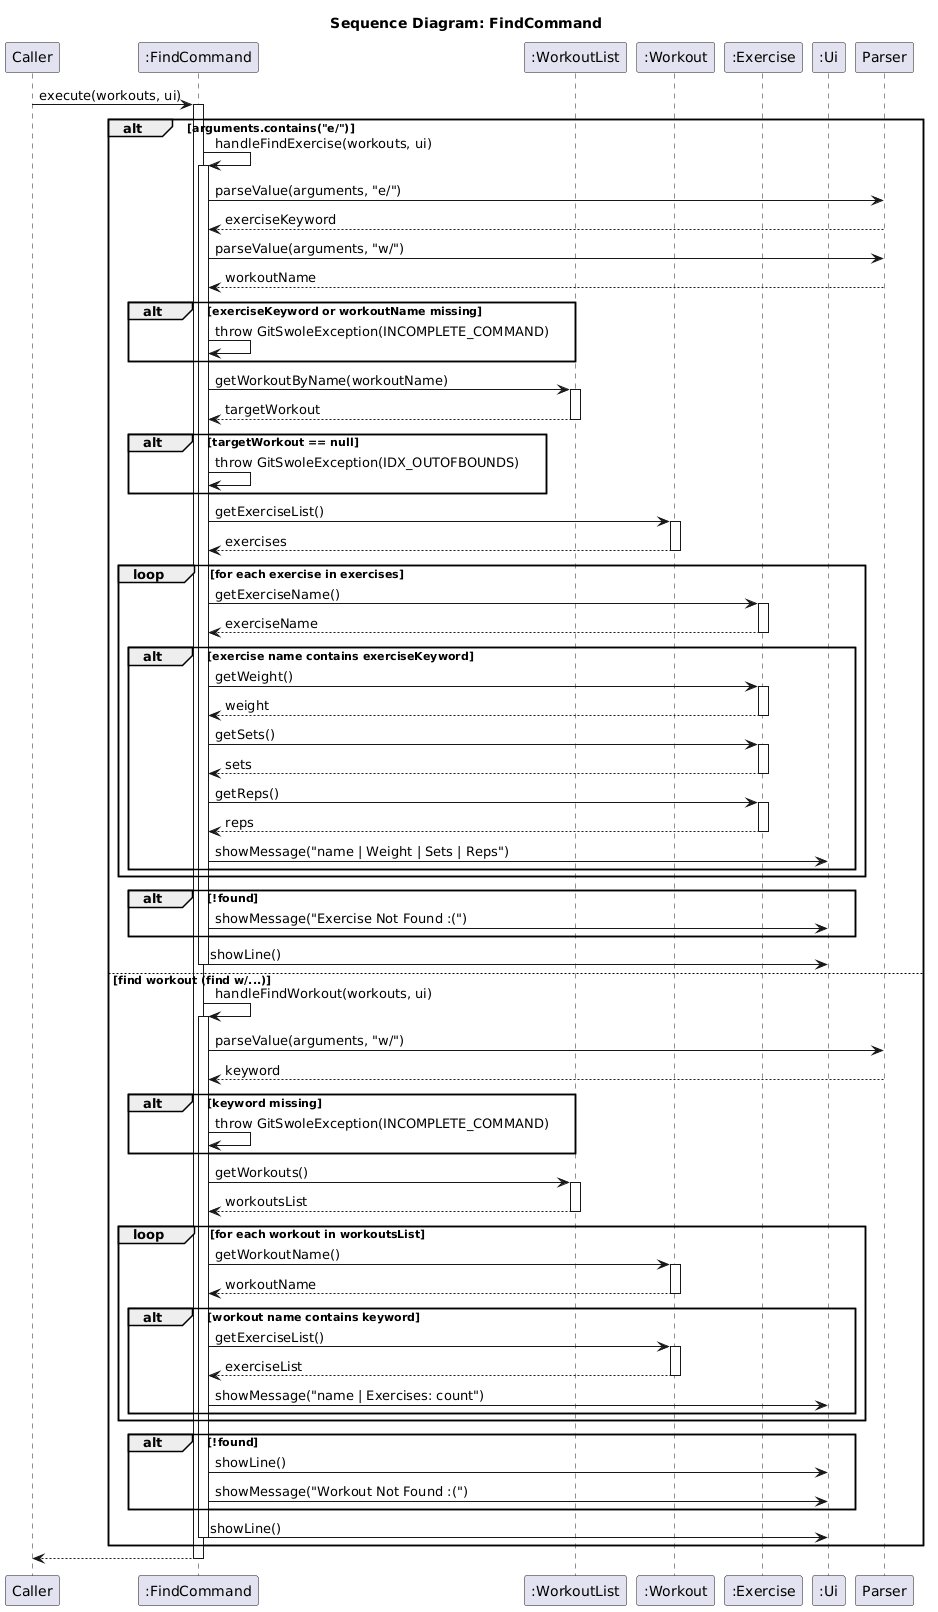

The diagram above was rendered by PlantUML. Its source (embedded in the PNG):
@startuml
title Sequence Diagram: FindCommand

participant "Caller" as Caller
participant ":FindCommand" as Command
participant ":WorkoutList" as WorkoutList
participant ":Workout" as Workout
participant ":Exercise" as Exercise
participant ":Ui" as Ui
participant "Parser" as Parser

Caller -> Command : execute(workouts, ui)
activate Command

alt arguments.contains("e/")
    Command -> Command : handleFindExercise(workouts, ui)
    activate Command

    Command -> Parser : parseValue(arguments, "e/")
    Parser --> Command : exerciseKeyword
    Command -> Parser : parseValue(arguments, "w/")
    Parser --> Command : workoutName

    alt exerciseKeyword or workoutName missing
        Command -> Command : throw GitSwoleException(INCOMPLETE_COMMAND)
    end

    Command -> WorkoutList : getWorkoutByName(workoutName)
    activate WorkoutList
    WorkoutList --> Command : targetWorkout
    deactivate WorkoutList

    alt targetWorkout == null
        Command -> Command : throw GitSwoleException(IDX_OUTOFBOUNDS)
    end

    Command -> Workout : getExerciseList()
    activate Workout
    Workout --> Command : exercises
    deactivate Workout

    loop for each exercise in exercises
        Command -> Exercise : getExerciseName()
        activate Exercise
        Exercise --> Command : exerciseName
        deactivate Exercise

        alt exercise name contains exerciseKeyword
            Command -> Exercise : getWeight()
            activate Exercise
            Exercise --> Command : weight
            deactivate Exercise
            Command -> Exercise : getSets()
            activate Exercise
            Exercise --> Command : sets
            deactivate Exercise
            Command -> Exercise : getReps()
            activate Exercise
            Exercise --> Command : reps
            deactivate Exercise
            Command -> Ui : showMessage("name | Weight | Sets | Reps")
        end
    end

    alt !found
        Command -> Ui : showMessage("Exercise Not Found :(")
    end

    Command -> Ui : showLine()
    deactivate Command

else find workout (find w/...)
    Command -> Command : handleFindWorkout(workouts, ui)
    activate Command

    Command -> Parser : parseValue(arguments, "w/")
    Parser --> Command : keyword

    alt keyword missing
        Command -> Command : throw GitSwoleException(INCOMPLETE_COMMAND)
    end

    Command -> WorkoutList : getWorkouts()
    activate WorkoutList
    WorkoutList --> Command : workoutsList
    deactivate WorkoutList

    loop for each workout in workoutsList
        Command -> Workout : getWorkoutName()
        activate Workout
        Workout --> Command : workoutName
        deactivate Workout

        alt workout name contains keyword
            Command -> Workout : getExerciseList()
            activate Workout
            Workout --> Command : exerciseList
            deactivate Workout
            Command -> Ui : showMessage("name | Exercises: count")
        end
    end

    alt !found
        Command -> Ui : showLine()
        Command -> Ui : showMessage("Workout Not Found :(")
    end

    Command -> Ui : showLine()
    deactivate Command
end

Command --> Caller
deactivate Command
@enduml